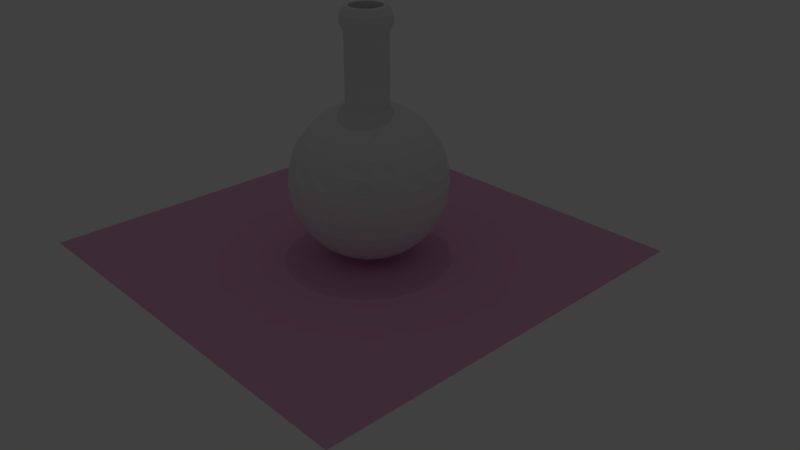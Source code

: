 # Source: flask.blend  (saved by Blender 2.79.0; exported with 4.5.12 LTS)
import bpy
from mathutils import Matrix  # noqa: F401  (used for matrix-valued properties, if any)

bpy.ops.wm.read_factory_settings(use_empty=True)
scene = bpy.context.scene
scene.name = 'Scene'

# ---- collections
col_collection_1 = bpy.data.collections.new('Collection 1'); scene.collection.children.link(col_collection_1)

# ---- materials (node trees are filled in below, after node groups)
mat_material_006 = bpy.data.materials.new('Material.006')
mat_material_006.alpha_threshold = 0.0
mat_material_006.use_transparent_shadow = False
mat_material_006.diffuse_color = (0.8, 0.4087, 0.6152, 1.0)
mat_material_006.specular_color = (1.0, 0.4243, 0.6048)
mat_material_006.roughness = 0.5
mat_material_003 = bpy.data.materials.new('Material.003')
mat_material_003.alpha_threshold = 0.0
mat_material_003.use_transparent_shadow = False
mat_material_003.roughness = 0.5

# ---- material node trees

# ---- world
world_world = bpy.data.worlds.new('World'); scene.world = world_world
world_world.color = (0.05088, 0.05088, 0.05088)
world_world.use_sun_shadow = False
world_world.sun_shadow_jitter_overblur = 0.0
world_world.cycles.sampling_method = 'MANUAL'

# ---- cameras
cam_camera = bpy.data.cameras.new('Camera')
cam_camera.clip_end = 100.0
cam_camera.lens = 35.0
cam_camera.sensor_width = 32.0
cam_camera.sensor_height = 18.0
cam_camera.ortho_scale = 7.314
cam_camera.dof.focus_distance = 0.0
cam_camera.dof.aperture_fstop = 128.0

# ---- lights
light_spot = bpy.data.lights.new('Spot', 'SPOT')
light_spot.transmission_factor = 0.0
light_spot.energy = 100.0
light_spot.shadow_buffer_clip_start = 0.5
light_spot.shadow_soft_size = 0.1
light_spot.shadow_maximum_resolution = 0.006
light_spot.use_absolute_resolution = True

# ---- meshes
me_plane_003 = bpy.data.meshes.new('Plane.003')
me_plane_003.from_pydata([(-1.0, -1.0, 0.0), (1.0, -1.0, 0.0), (-1.0, 1.0, 0.0), (1.0, 1.0, 0.0)], [], [(0, 1, 3, 2)])
me_plane_003.materials.append(mat_material_006)
me_plane_003.use_remesh_preserve_volume = False
me_plane_003.use_remesh_preserve_attributes = False
me_plane_003.use_mirror_vertex_groups = False
me_plane_003.update()
me_sphere = bpy.data.meshes.new('Sphere')
me_sphere.from_pydata([(0.07466, 0.3753, 0.9239), (0.1084, 0.5449, 0.8315), (0.1379, 0.6935, 0.7071), (0.1622, 0.8155, 0.5556), (0.1802, 0.9061, 0.3827), (0.1913, 0.9619, 0.1951), (0.1951, 0.9808, 7.55e-08), (0.1913, 0.9619, -0.1951), (0.1802, 0.9061, -0.3827), (0.1622, 0.8155, -0.5556), (0.1379, 0.6935, -0.7071), (0.1084, 0.5449, -0.8315), (-0.007832, 0.2679, 0.967), (0.1464, 0.3536, 0.9239), (0.2126, 0.5133, 0.8315), (0.2706, 0.6533, 0.7071), (0.3182, 0.7682, 0.5556), (0.3536, 0.8536, 0.3827), (0.3753, 0.9061, 0.1951), (0.3827, 0.9239, 7.55e-08), (0.3753, 0.9061, -0.1951), (0.3536, 0.8536, -0.3827), (0.3182, 0.7682, -0.5556), (0.2706, 0.6533, -0.7071), (0.2126, 0.5133, -0.8315), (-0.06009, 0.2627, 0.967), (0.2126, 0.3182, 0.9239), (0.3087, 0.4619, 0.8315), (0.3928, 0.5879, 0.7071), (0.4619, 0.6913, 0.5556), (0.5133, 0.7682, 0.3827), (0.5449, 0.8155, 0.1951), (0.5556, 0.8315, 7.55e-08), (0.5449, 0.8155, -0.1951), (0.5133, 0.7682, -0.3827), (0.4619, 0.6913, -0.5556), (0.3928, 0.5879, -0.7071), (0.3087, 0.4619, -0.8315), (-0.1103, 0.2475, 0.967), (0.2706, 0.2706, 0.9239), (0.3928, 0.3928, 0.8315), (0.5, 0.5, 0.7071), (0.5879, 0.5879, 0.5556), (0.6533, 0.6533, 0.3827), (0.6935, 0.6935, 0.1951), (0.7071, 0.7071, 7.55e-08), (0.6935, 0.6935, -0.1951), (0.6533, 0.6533, -0.3827), (0.5879, 0.5879, -0.5556), (0.5, 0.5, -0.7071), (0.3928, 0.3928, -0.8315), (-0.1567, 0.2227, 0.967), (0.3182, 0.2126, 0.9239), (0.4619, 0.3087, 0.8315), (0.5879, 0.3928, 0.7071), (0.6913, 0.4619, 0.5556), (0.7682, 0.5133, 0.3827), (0.8155, 0.5449, 0.1951), (0.8315, 0.5556, 7.55e-08), (0.8155, 0.5449, -0.1951), (0.7682, 0.5133, -0.3827), (0.6913, 0.4619, -0.5556), (0.5879, 0.3928, -0.7071), (0.4619, 0.3087, -0.8315), (-0.1973, 0.1894, 0.967), (0.3536, 0.1464, 0.9239), (0.5133, 0.2126, 0.8315), (0.6533, 0.2706, 0.7071), (0.7682, 0.3182, 0.5556), (0.8536, 0.3536, 0.3827), (0.9061, 0.3753, 0.1951), (0.9239, 0.3827, 7.55e-08), (0.9061, 0.3753, -0.1951), (0.8536, 0.3536, -0.3827), (0.7682, 0.3182, -0.5556), (0.6533, 0.2706, -0.7071), (0.5133, 0.2126, -0.8315), (-0.2306, 0.1488, 0.967), (0.3753, 0.07466, 0.9239), (0.5449, 0.1084, 0.8315), (0.6935, 0.1379, 0.7071), (0.8155, 0.1622, 0.5556), (0.9061, 0.1802, 0.3827), (0.9619, 0.1913, 0.1951), (0.9808, 0.1951, 7.55e-08), (0.9619, 0.1913, -0.1951), (0.9061, 0.1802, -0.3827), (0.8155, 0.1622, -0.5556), (0.6935, 0.1379, -0.7071), (0.5449, 0.1084, -0.8315), (-0.2553, 0.1025, 0.967), (0.3827, -3.192e-07, 0.9239), (0.5556, -3.117e-07, 0.8315), (0.7071, -3.192e-07, 0.7071), (0.8315, -3.341e-07, 0.5556), (0.9239, -2.745e-07, 0.3827), (0.9808, -3.937e-07, 0.1951), (1.0, -3.788e-07, 7.55e-08), (0.9808, -3.937e-07, -0.1951), (0.9239, -2.298e-07, -0.3827), (0.8315, -3.341e-07, -0.5556), (0.7071, -3.192e-07, -0.7071), (0.5556, -3.415e-07, -0.8315), (-0.2706, 0.05226, 0.967), (0.3753, -0.07466, 0.9239), (0.5449, -0.1084, 0.8315), (0.6935, -0.138, 0.7071), (0.8155, -0.1622, 0.5556), (0.9061, -0.1802, 0.3827), (0.9619, -0.1913, 0.1951), (0.9808, -0.1951, 7.55e-08), (0.9619, -0.1913, -0.1951), (0.9061, -0.1802, -0.3827), (0.8155, -0.1622, -0.5556), (0.6935, -0.138, -0.7071), (0.5449, -0.1084, -0.8315), (-0.2757, -2.963e-07, 0.967), (0.3536, -0.1464, 0.9239), (0.5133, -0.2126, 0.8315), (0.6533, -0.2706, 0.7071), (0.7682, -0.3182, 0.5556), (0.8536, -0.3536, 0.3827), (0.9061, -0.3753, 0.1951), (0.9239, -0.3827, 7.55e-08), (0.9061, -0.3753, -0.1951), (0.8536, -0.3536, -0.3827), (0.7682, -0.3182, -0.5556), (0.6533, -0.2706, -0.7071), (0.5133, -0.2126, -0.8315), (-0.2706, -0.05226, 0.967), (0.3182, -0.2126, 0.9239), (0.4619, -0.3087, 0.8315), (0.5879, -0.3928, 0.7071), (0.6913, -0.4619, 0.5556), (0.7682, -0.5133, 0.3827), (0.8155, -0.5449, 0.1951), (0.8315, -0.5556, 7.55e-08), (0.8155, -0.5449, -0.1951), (0.7682, -0.5133, -0.3827), (0.6913, -0.4619, -0.5556), (0.5879, -0.3928, -0.7071), (0.4619, -0.3087, -0.8315), (-0.2553, -0.1025, 0.967), (0.2706, -0.2706, 0.9239), (0.3928, -0.3928, 0.8315), (0.5, -0.5, 0.7071), (0.5879, -0.5879, 0.5556), (0.6533, -0.6533, 0.3827), (0.6935, -0.6935, 0.1951), (0.7071, -0.7071, 7.55e-08), (0.6935, -0.6935, -0.1951), (0.6533, -0.6533, -0.3827), (0.5879, -0.5879, -0.5556), (0.5, -0.5, -0.7071), (0.3928, -0.3928, -0.8315), (-0.2306, -0.1488, 0.967), (0.2126, -0.3182, 0.9239), (0.3087, -0.4619, 0.8315), (0.3928, -0.5879, 0.7071), (0.4619, -0.6913, 0.5556), (0.5133, -0.7682, 0.3827), (0.5449, -0.8155, 0.1951), (0.5556, -0.8315, 7.55e-08), (0.5449, -0.8155, -0.1951), (0.5133, -0.7682, -0.3827), (0.4619, -0.6913, -0.5556), (0.3928, -0.5879, -0.7071), (0.3087, -0.4619, -0.8315), (-0.1973, -0.1894, 0.967), (0.1464, -0.3536, 0.9239), (0.2126, -0.5133, 0.8315), (0.2706, -0.6533, 0.7071), (0.3182, -0.7682, 0.5556), (0.3536, -0.8536, 0.3827), (0.3753, -0.9061, 0.1951), (0.3827, -0.9239, 7.55e-08), (0.3753, -0.9061, -0.1951), (0.3536, -0.8536, -0.3827), (0.3182, -0.7682, -0.5556), (0.2706, -0.6533, -0.7071), (0.2126, -0.5133, -0.8315), (-0.1567, -0.2227, 0.967), (0.07466, -0.3753, 0.9239), (0.1084, -0.5449, 0.8315), (0.1379, -0.6935, 0.7071), (0.1622, -0.8155, 0.5556), (0.1802, -0.9061, 0.3827), (0.1913, -0.9619, 0.1951), (0.1951, -0.9808, 7.55e-08), (0.1913, -0.9619, -0.1951), (0.1802, -0.9061, -0.3827), (0.1622, -0.8155, -0.5556), (0.1379, -0.6935, -0.7071), (0.1084, -0.5449, -0.8315), (-0.1103, -0.2475, 0.967), (4.122e-08, -0.3827, 0.9239), (2.632e-08, -0.5556, 0.8315), (-2.584e-08, -0.7071, 0.7071), (-8.544e-08, -0.8315, 0.5556), (6.357e-08, -0.9239, 0.3827), (-8.544e-08, -0.9808, 0.1951), (-1.003e-07, -1.0, 7.55e-08), (-8.544e-08, -0.9808, -0.1951), (6.357e-08, -0.9239, -0.3827), (-8.544e-08, -0.8315, -0.5556), (-2.584e-08, -0.7071, -0.7071), (-1.094e-08, -0.5556, -0.8315), (-0.06009, -0.2627, 0.967), (-0.07466, -0.3753, 0.9239), (-0.1084, -0.5449, 0.8315), (-0.1379, -0.6935, 0.7071), (-0.1622, -0.8155, 0.5556), (-0.1802, -0.9061, 0.3827), (-0.1913, -0.9619, 0.1951), (-0.1951, -0.9808, 7.55e-08), (-0.1913, -0.9619, -0.1951), (-0.1802, -0.9061, -0.3827), (-0.1622, -0.8155, -0.5556), (-0.1379, -0.6935, -0.7071), (-0.1084, -0.5449, -0.8315), (9.988e-08, -2.98e-07, -0.8315), (9.686e-08, -2.98e-07, -0.8315), (-0.007832, -0.2679, 0.967), (0.04443, -0.2627, 0.967), (-0.1464, -0.3536, 0.9239), (-0.2126, -0.5133, 0.8315), (-0.2706, -0.6533, 0.7071), (-0.3182, -0.7682, 0.5556), (-0.3536, -0.8536, 0.3827), (-0.3753, -0.9061, 0.1951), (-0.3827, -0.9239, 7.55e-08), (-0.3753, -0.9061, -0.1951), (-0.3536, -0.8536, -0.3827), (-0.3182, -0.7682, -0.5556), (-0.2706, -0.6533, -0.7071), (-0.2126, -0.5133, -0.8315), (1.043e-07, -2.98e-07, -0.8315), (8.941e-08, -2.98e-07, -0.8315), (0.09468, -0.2475, 0.967), (-0.2126, -0.3182, 0.9239), (-0.3087, -0.4619, 0.8315), (-0.3928, -0.5879, 0.7071), (-0.4619, -0.6913, 0.5556), (-0.5133, -0.7682, 0.3827), (-0.5449, -0.8155, 0.1951), (-0.5556, -0.8315, 7.55e-08), (-0.5449, -0.8155, -0.1951), (-0.5133, -0.7682, -0.3827), (-0.4619, -0.6913, -0.5556), (-0.3928, -0.5879, -0.7071), (-0.3087, -0.4619, -0.8315), (8.941e-08, -2.98e-07, -0.8315), (8.941e-08, -2.98e-07, -0.8315), (0.141, -0.2227, 0.967), (-0.2706, -0.2706, 0.9239), (-0.3928, -0.3928, 0.8315), (-0.5, -0.5, 0.7071), (-0.5879, -0.5879, 0.5556), (-0.6533, -0.6533, 0.3827), (-0.6935, -0.6935, 0.1951), (-0.7071, -0.7071, 7.55e-08), (-0.6935, -0.6935, -0.1951), (-0.6533, -0.6533, -0.3827), (-0.5879, -0.5879, -0.5556), (-0.5, -0.5, -0.7071), (-0.3928, -0.3928, -0.8315), (1.192e-07, -2.98e-07, -0.8315), (1.192e-07, -3.055e-07, -0.8315), (0.1816, -0.1894, 0.967), (-0.3182, -0.2126, 0.9239), (-0.4619, -0.3087, 0.8315), (-0.5879, -0.3928, 0.7071), (-0.6913, -0.4619, 0.5556), (-0.7682, -0.5133, 0.3827), (-0.8155, -0.5449, 0.1951), (-0.8315, -0.5556, 7.55e-08), (-0.8155, -0.5449, -0.1951), (-0.7682, -0.5133, -0.3827), (-0.6913, -0.4619, -0.5556), (-0.5879, -0.3928, -0.7071), (-0.4619, -0.3087, -0.8315), (1.192e-07, -3.036e-07, -0.8315), (1.192e-07, -3.055e-07, -0.8315), (0.2149, -0.1488, 0.967), (-0.3536, -0.1464, 0.9239), (-0.5133, -0.2126, 0.8315), (-0.6533, -0.2706, 0.7071), (-0.7682, -0.3182, 0.5556), (-0.8536, -0.3536, 0.3827), (-0.9061, -0.3753, 0.1951), (-0.9239, -0.3827, 7.55e-08), (-0.9061, -0.3753, -0.1951), (-0.8536, -0.3536, -0.3827), (-0.7682, -0.3182, -0.5556), (-0.6533, -0.2706, -0.7071), (-0.5133, -0.2126, -0.8315), (1.192e-07, -2.98e-07, -0.8315), (8.941e-08, -2.98e-07, -0.8315), (0.2397, -0.1025, 0.967), (-0.3753, -0.07466, 0.9239), (-0.5449, -0.1084, 0.8315), (-0.6935, -0.1379, 0.7071), (-0.8155, -0.1622, 0.5556), (-0.9061, -0.1802, 0.3827), (-0.9619, -0.1913, 0.1951), (-0.9808, -0.1951, 7.55e-08), (-0.9619, -0.1913, -0.1951), (-0.9061, -0.1802, -0.3827), (-0.8155, -0.1622, -0.5556), (-0.6935, -0.1379, -0.7071), (-0.5449, -0.1084, -0.8315), (8.941e-08, -2.98e-07, -0.8315), (8.941e-08, -2.98e-07, -0.8315), (0.2549, -0.05226, 0.967), (-0.3827, -2.819e-07, 0.9239), (-0.5556, -2.819e-07, 0.8315), (-0.7071, -1.851e-07, 0.7071), (-0.8315, -1.404e-07, 0.5556), (-0.9239, -3.192e-07, 0.3827), (-0.9808, -9.567e-08, 0.1951), (-1.0, -1.404e-07, 7.55e-08), (-0.9808, -9.567e-08, -0.1951), (-0.9239, -3.192e-07, -0.3827), (-0.8315, -1.404e-07, -0.5556), (-0.7071, -1.851e-07, -0.7071), (-0.5556, -2.596e-07, -0.8315), (1.043e-07, -2.98e-07, -0.8315), (9.686e-08, -2.98e-07, -0.8315), (0.26, -3.224e-07, 0.967), (-0.3753, 0.07466, 0.9239), (-0.5449, 0.1084, 0.8315), (-0.6935, 0.1379, 0.7071), (-0.8155, 0.1622, 0.5556), (-0.9061, 0.1802, 0.3827), (-0.9619, 0.1913, 0.1951), (-0.9808, 0.1951, 7.55e-08), (-0.9619, 0.1913, -0.1951), (-0.9061, 0.1802, -0.3827), (-0.8155, 0.1622, -0.5556), (-0.6935, 0.1379, -0.7071), (-0.5449, 0.1084, -0.8315), (9.988e-08, -2.98e-07, -0.8315), (9.686e-08, -2.98e-07, -0.8315), (0.2549, 0.05226, 0.967), (-0.3536, 0.1464, 0.9239), (-0.5133, 0.2126, 0.8315), (-0.6533, 0.2706, 0.7071), (-0.7682, 0.3182, 0.5556), (-0.8536, 0.3536, 0.3827), (-0.9061, 0.3753, 0.1951), (-0.9239, 0.3827, 7.55e-08), (-0.9061, 0.3753, -0.1951), (-0.8536, 0.3536, -0.3827), (-0.7682, 0.3182, -0.5556), (-0.6533, 0.2706, -0.7071), (-0.5133, 0.2126, -0.8315), (1.043e-07, -2.98e-07, -0.8315), (8.941e-08, -2.98e-07, -0.8315), (0.2397, 0.1025, 0.967), (-0.3182, 0.2126, 0.9239), (-0.4619, 0.3087, 0.8315), (-0.5879, 0.3928, 0.7071), (-0.6913, 0.4619, 0.5556), (-0.7682, 0.5133, 0.3827), (-0.8155, 0.5449, 0.1951), (-0.8315, 0.5556, 7.55e-08), (-0.8155, 0.5449, -0.1951), (-0.7682, 0.5133, -0.3827), (-0.6913, 0.4619, -0.5556), (-0.5879, 0.3928, -0.7071), (-0.4619, 0.3087, -0.8315), (8.941e-08, -2.98e-07, -0.8315), (8.941e-08, -2.98e-07, -0.8315), (0.2149, 0.1488, 0.967), (-0.2706, 0.2706, 0.9239), (-0.3928, 0.3928, 0.8315), (-0.5, 0.5, 0.7071), (-0.5879, 0.5879, 0.5556), (-0.6533, 0.6533, 0.3827), (-0.6935, 0.6935, 0.1951), (-0.7071, 0.7071, 7.55e-08), (-0.6935, 0.6935, -0.1951), (-0.6533, 0.6533, -0.3827), (-0.5879, 0.5879, -0.5556), (-0.5, 0.5, -0.7071), (-0.3928, 0.3928, -0.8315), (1.192e-07, -2.98e-07, -0.8315), (1.192e-07, -3.055e-07, -0.8315), (0.1816, 0.1894, 0.967), (-0.2126, 0.3182, 0.9239), (-0.3087, 0.4619, 0.8315), (-0.3928, 0.5879, 0.7071), (-0.4619, 0.6913, 0.5556), (-0.5133, 0.7682, 0.3827), (-0.5449, 0.8155, 0.1951), (-0.5556, 0.8315, 7.55e-08), (-0.5449, 0.8155, -0.1951), (-0.5133, 0.7682, -0.3827), (-0.4619, 0.6913, -0.5556), (-0.3928, 0.5879, -0.7071), (-0.3087, 0.4619, -0.8315), (1.192e-07, -3.036e-07, -0.8315), (1.192e-07, -3.055e-07, -0.8315), (0.141, 0.2227, 0.967), (-0.1464, 0.3536, 0.9239), (-0.2126, 0.5133, 0.8315), (-0.2706, 0.6533, 0.7071), (-0.3182, 0.7682, 0.5556), (-0.3536, 0.8536, 0.3827), (-0.3753, 0.9061, 0.1951), (-0.3827, 0.9239, 7.55e-08), (-0.3753, 0.9061, -0.1951), (-0.3536, 0.8536, -0.3827), (-0.3182, 0.7682, -0.5556), (-0.2706, 0.6533, -0.7071), (-0.2126, 0.5133, -0.8315), (1.192e-07, -2.98e-07, -0.8315), (8.941e-08, -2.98e-07, -0.8315), (0.09468, 0.2475, 0.967), (-0.07466, 0.3753, 0.9239), (-0.1084, 0.5449, 0.8315), (-0.1379, 0.6935, 0.7071), (-0.1622, 0.8155, 0.5556), (-0.1802, 0.9061, 0.3827), (-0.1913, 0.9619, 0.1951), (-0.1951, 0.9808, 7.55e-08), (-0.1913, 0.9619, -0.1951), (-0.1802, 0.9061, -0.3827), (-0.1622, 0.8155, -0.5556), (-0.1379, 0.6935, -0.7071), (-0.1084, 0.5449, -0.8315), (8.941e-08, -2.98e-07, -0.8315), (8.941e-08, -2.98e-07, -0.8315), (0.04443, 0.2627, 0.967), (7.847e-08, 0.3827, 0.9239), (1.083e-07, 0.5556, 0.8315), (1.53e-07, 0.7071, 0.7071), (2.722e-07, 0.8315, 0.5556), (6.357e-08, 0.9239, 0.3827), (2.573e-07, 0.9808, 0.1951), (2.722e-07, 1.0, 7.55e-08), (2.573e-07, 0.9808, -0.1951), (6.357e-08, 0.9239, -0.3827), (2.722e-07, 0.8315, -0.5556), (1.53e-07, 0.7071, -0.7071), (1.232e-07, 0.5556, -0.8315), (1.043e-07, -2.98e-07, -0.8315), (9.686e-08, -2.98e-07, -0.8315), (0.05331, 0.3074, 1.932), (0.1121, 0.2896, 1.932), (0.1663, 0.2606, 1.932), (0.2138, 0.2216, 1.932), (0.2528, 0.1741, 1.932), (0.2817, 0.1199, 1.932), (0.2996, 0.06115, 1.932), (0.3056, -3.246e-07, 1.932), (0.2996, -0.06115, 1.932), (0.2817, -0.1199, 1.932), (0.2528, -0.1741, 1.932), (0.2138, -0.2216, 1.932), (0.1663, -0.2606, 1.932), (0.1121, -0.2896, 1.932), (0.05331, -0.3074, 1.932), (-0.007832, -0.3134, 1.932), (-0.06898, -0.3074, 1.932), (-0.1278, -0.2896, 1.932), (-0.182, -0.2606, 1.932), (-0.2295, -0.2216, 1.932), (-0.2684, -0.1741, 1.932), (-0.2974, -0.1199, 1.932), (-0.3152, -0.06115, 1.932), (-0.3213, -2.941e-07, 1.932), (-0.3152, 0.06115, 1.932), (-0.2974, 0.1199, 1.932), (-0.2684, 0.1741, 1.932), (-0.2295, 0.2216, 1.932), (-0.182, 0.2606, 1.932), (-0.1278, 0.2896, 1.932), (-0.06898, 0.3074, 1.932), (-0.007832, 0.3134, 1.932), (-0.007832, 0.2075, 0.967), (-0.04831, 0.2035, 0.967), (-0.08724, 0.1917, 0.967), (-0.1231, 0.1725, 0.967), (-0.1546, 0.1467, 0.967), (-0.1804, 0.1153, 0.967), (-0.1995, 0.07941, 0.967), (-0.2113, 0.04048, 0.967), (-0.2153, -3e-07, 0.967), (-0.2113, -0.04048, 0.967), (-0.1995, -0.07941, 0.967), (-0.1804, -0.1153, 0.967), (-0.1546, -0.1467, 0.967), (-0.1231, -0.1725, 0.967), (-0.08724, -0.1917, 0.967), (-0.04831, -0.2035, 0.967), (-0.007832, -0.2075, 0.967), (0.03265, -0.2035, 0.967), (0.07158, -0.1917, 0.967), (0.1075, -0.1725, 0.967), (0.1389, -0.1467, 0.967), (0.1647, -0.1153, 0.967), (0.1839, -0.07941, 0.967), (0.1957, -0.04048, 0.967), (0.1997, -3.202e-07, 0.967), (0.1957, 0.04048, 0.967), (0.1839, 0.07941, 0.967), (0.1647, 0.1153, 0.967), (0.1389, 0.1467, 0.967), (0.1075, 0.1725, 0.967), (0.07158, 0.1917, 0.967), (0.03265, 0.2035, 0.967), (-0.007832, 0.2679, 1.841), (-0.06009, 0.2627, 1.841), (-0.1103, 0.2475, 1.841), (-0.1567, 0.2227, 1.841), (-0.1973, 0.1894, 1.841), (-0.2306, 0.1488, 1.841), (-0.2553, 0.1025, 1.841), (-0.2706, 0.05226, 1.841), (-0.2757, -2.963e-07, 1.841), (-0.2706, -0.05226, 1.841), (-0.2553, -0.1025, 1.841), (-0.2306, -0.1488, 1.841), (-0.1973, -0.1894, 1.841), (-0.1567, -0.2227, 1.841), (-0.1103, -0.2475, 1.841), (-0.06009, -0.2627, 1.841), (-0.007832, -0.2679, 1.841), (0.04443, -0.2627, 1.841), (0.09468, -0.2475, 1.841), (0.141, -0.2227, 1.841), (0.1816, -0.1894, 1.841), (0.2149, -0.1488, 1.841), (0.2397, -0.1025, 1.841), (0.2549, -0.05226, 1.841), (0.26, -3.224e-07, 1.841), (0.2549, 0.05226, 1.841), (0.2397, 0.1025, 1.841), (0.2149, 0.1488, 1.841), (0.1816, 0.1894, 1.841), (0.141, 0.2227, 1.841), (0.09468, 0.2475, 1.841), (0.04443, 0.2627, 1.841), (-0.007832, 0.3134, 2.049), (-0.06898, 0.3074, 2.049), (-0.1278, 0.2896, 2.049), (-0.182, 0.2606, 2.049), (-0.2295, 0.2216, 2.049), (-0.2684, 0.1741, 2.049), (-0.2974, 0.1199, 2.049), (-0.3152, 0.06115, 2.049), (-0.3213, -2.941e-07, 2.049), (-0.3152, -0.06115, 2.049), (-0.2974, -0.1199, 2.049), (-0.2684, -0.1741, 2.049), (-0.2295, -0.2216, 2.049), (-0.182, -0.2606, 2.049), (-0.1278, -0.2896, 2.049), (-0.06898, -0.3074, 2.049), (-0.007832, -0.3134, 2.049), (0.05331, -0.3074, 2.049), (0.1121, -0.2896, 2.049), (0.1663, -0.2606, 2.049), (0.2138, -0.2216, 2.049), (0.2528, -0.1741, 2.049), (0.2817, -0.1199, 2.049), (0.2996, -0.06115, 2.049), (0.3056, -3.246e-07, 2.049), (0.2996, 0.06115, 2.049), (0.2817, 0.1199, 2.049), (0.2528, 0.1741, 2.049), (0.2138, 0.2216, 2.049), (0.1663, 0.2606, 2.049), (0.1121, 0.2896, 2.049), (0.05331, 0.3074, 2.049), (-0.007832, 0.2075, 1.841), (-0.04831, 0.2035, 1.841), (-0.08724, 0.1917, 1.841), (-0.1231, 0.1725, 1.841), (-0.1546, 0.1467, 1.841), (-0.1804, 0.1153, 1.841), (-0.1995, 0.07941, 1.841), (-0.2113, 0.04048, 1.841), (-0.2153, -3e-07, 1.841), (-0.2113, -0.04048, 1.841), (-0.1995, -0.07941, 1.841), (-0.1804, -0.1153, 1.841), (-0.1546, -0.1467, 1.841), (-0.1231, -0.1725, 1.841), (-0.08724, -0.1917, 1.841), (-0.04831, -0.2035, 1.841), (-0.007832, -0.2075, 1.841), (0.03265, -0.2035, 1.841), (0.07158, -0.1917, 1.841), (0.1075, -0.1725, 1.841), (0.1389, -0.1467, 1.841), (0.1647, -0.1153, 1.841), (0.1839, -0.07941, 1.841), (0.1957, -0.04048, 1.841), (0.1997, -3.202e-07, 1.841), (0.1957, 0.04048, 1.841), (0.1839, 0.07941, 1.841), (0.1647, 0.1153, 1.841), (0.1389, 0.1467, 1.841), (0.1075, 0.1725, 1.841), (0.07158, 0.1917, 1.841), (0.03265, 0.2035, 1.841), (0.04443, 0.2627, 2.141), (0.09468, 0.2475, 2.141), (0.141, 0.2227, 2.141), (0.1816, 0.1894, 2.141), (0.2149, 0.1488, 2.141), (0.2397, 0.1025, 2.141), (0.2549, 0.05226, 2.141), (0.26, -3.224e-07, 2.141), (0.2549, -0.05226, 2.141), (0.2397, -0.1025, 2.141), (0.2149, -0.1488, 2.141), (0.1816, -0.1894, 2.141), (0.141, -0.2227, 2.141), (0.09468, -0.2475, 2.141), (0.04443, -0.2627, 2.141), (-0.007832, -0.2679, 2.141), (-0.06009, -0.2627, 2.141), (-0.1103, -0.2475, 2.141), (-0.1567, -0.2227, 2.141), (-0.1973, -0.1894, 2.141), (-0.2306, -0.1488, 2.141), (-0.2553, -0.1025, 2.141), (-0.2706, -0.05226, 2.141), (-0.2757, -2.963e-07, 2.141), (-0.2706, 0.05226, 2.141), (-0.2553, 0.1025, 2.141), (-0.2306, 0.1488, 2.141), (-0.1973, 0.1894, 2.141), (-0.1567, 0.2227, 2.141), (-0.1103, 0.2475, 2.141), (-0.06009, 0.2627, 2.141), (-0.007832, 0.2679, 2.141), (-0.007832, 0.2075, 1.941), (-0.04831, 0.2035, 1.941), (-0.08724, 0.1917, 1.941), (-0.1231, 0.1725, 1.941), (-0.1546, 0.1467, 1.941), (-0.1804, 0.1153, 1.941), (-0.1995, 0.07941, 1.941), (-0.2113, 0.04048, 1.941), (-0.2153, -3e-07, 1.941), (-0.2113, -0.04048, 1.941), (-0.1995, -0.07941, 1.941), (-0.1804, -0.1153, 1.941), (-0.1546, -0.1467, 1.941), (-0.1231, -0.1725, 1.941), (-0.08724, -0.1917, 1.941), (-0.04831, -0.2035, 1.941), (-0.007832, -0.2075, 1.941), (0.03265, -0.2035, 1.941), (0.07158, -0.1917, 1.941), (0.1075, -0.1725, 1.941), (0.1389, -0.1467, 1.941), (0.1647, -0.1153, 1.941), (0.1839, -0.07941, 1.941), (0.1957, -0.04048, 1.941), (0.1997, -3.202e-07, 1.941), (0.1957, 0.04048, 1.941), (0.1839, 0.07941, 1.941), (0.1647, 0.1153, 1.941), (0.1389, 0.1467, 1.941), (0.1075, 0.1725, 1.941), (0.07158, 0.1917, 1.941), (0.03265, 0.2035, 1.941), (-0.007832, 0.2075, 2.041), (-0.04831, 0.2035, 2.041), (-0.08724, 0.1917, 2.041), (-0.1231, 0.1725, 2.041), (-0.1546, 0.1467, 2.041), (-0.1804, 0.1153, 2.041), (-0.1995, 0.07941, 2.041), (-0.2113, 0.04048, 2.041), (-0.2153, -3e-07, 2.041), (-0.2113, -0.04048, 2.041), (-0.1995, -0.07941, 2.041), (-0.1804, -0.1153, 2.041), (-0.1546, -0.1467, 2.041), (-0.1231, -0.1725, 2.041), (-0.08724, -0.1917, 2.041), (-0.04831, -0.2035, 2.041), (-0.007832, -0.2075, 2.041), (0.03265, -0.2035, 2.041), (0.07158, -0.1917, 2.041), (0.1075, -0.1725, 2.041), (0.1389, -0.1467, 2.041), (0.1647, -0.1153, 2.041), (0.1839, -0.07941, 2.041), (0.1957, -0.04048, 2.041), (0.1997, -3.202e-07, 2.041), (0.1957, 0.04048, 2.041), (0.1839, 0.07941, 2.041), (0.1647, 0.1153, 2.041), (0.1389, 0.1467, 2.041), (0.1075, 0.1725, 2.041), (0.07158, 0.1917, 2.041), (0.03265, 0.2035, 2.041), (-0.007832, 0.2075, 2.141), (-0.04831, 0.2035, 2.141), (-0.08724, 0.1917, 2.141), (-0.1231, 0.1725, 2.141), (-0.1546, 0.1467, 2.141), (-0.1804, 0.1153, 2.141), (-0.1995, 0.07941, 2.141), (-0.2113, 0.04048, 2.141), (-0.2153, -3e-07, 2.141), (-0.2113, -0.04048, 2.141), (-0.1995, -0.07941, 2.141), (-0.1804, -0.1153, 2.141), (-0.1546, -0.1467, 2.141), (-0.1231, -0.1725, 2.141), (-0.08724, -0.1917, 2.141), (-0.04831, -0.2035, 2.141), (-0.007832, -0.2075, 2.141), (0.03265, -0.2035, 2.141), (0.07158, -0.1917, 2.141), (0.1075, -0.1725, 2.141), (0.1389, -0.1467, 2.141), (0.1647, -0.1153, 2.141), (0.1839, -0.07941, 2.141), (0.1957, -0.04048, 2.141), (0.1997, -3.202e-07, 2.141), (0.1957, 0.04048, 2.141), (0.1839, 0.07941, 2.141), (0.1647, 0.1153, 2.141), (0.1389, 0.1467, 2.141), (0.1075, 0.1725, 2.141), (0.07158, 0.1917, 2.141), (0.03265, 0.2035, 2.141), (-0.007832, 0.2075, 2.141), (-0.04831, 0.2035, 2.141), (-0.08724, 0.1917, 2.141), (-0.1231, 0.1725, 2.141), (-0.1546, 0.1467, 2.141), (-0.1804, 0.1153, 2.141), (-0.1995, 0.07941, 2.141), (-0.2113, 0.04048, 2.141), (-0.2153, -3e-07, 2.141), (-0.2113, -0.04048, 2.141), (-0.1995, -0.07941, 2.141), (-0.1804, -0.1153, 2.141), (-0.1546, -0.1467, 2.141), (-0.1231, -0.1725, 2.141), (-0.08724, -0.1917, 2.141), (-0.04831, -0.2035, 2.141), (-0.007832, -0.2075, 2.141), (0.03265, -0.2035, 2.141), (0.07158, -0.1917, 2.141), (0.1075, -0.1725, 2.141), (0.1389, -0.1467, 2.141), (0.1647, -0.1153, 2.141), (0.1839, -0.07941, 2.141), (0.1957, -0.04048, 2.141), (0.1997, -3.202e-07, 2.141), (0.1957, 0.04048, 2.141), (0.1839, 0.07941, 2.141), (0.1647, 0.1153, 2.141), (0.1389, 0.1467, 2.141), (0.1075, 0.1725, 2.141), (0.07158, 0.1917, 2.141), (0.03265, 0.2035, 2.141)], [], [(441, 440, 6, 7), (442, 441, 7, 8), (435, 434, 0, 1), (443, 442, 8, 9), (436, 435, 1, 2), (444, 443, 9, 10), (437, 436, 2, 3), (445, 444, 10, 11), (438, 437, 3, 4), (439, 438, 4, 5), (440, 439, 5, 6), (6, 5, 18, 19), (7, 6, 19, 20), (8, 7, 20, 21), (1, 0, 13, 14), (9, 8, 21, 22), (2, 1, 14, 15), (10, 9, 22, 23), (3, 2, 15, 16), (11, 10, 23, 24), (4, 3, 16, 17), (5, 4, 17, 18), (15, 14, 27, 28), (23, 22, 35, 36), (16, 15, 28, 29), (24, 23, 36, 37), (17, 16, 29, 30), (18, 17, 30, 31), (19, 18, 31, 32), (20, 19, 32, 33), (21, 20, 33, 34), (14, 13, 26, 27), (22, 21, 34, 35), (32, 31, 44, 45), (33, 32, 45, 46), (34, 33, 46, 47), (27, 26, 39, 40), (35, 34, 47, 48), (28, 27, 40, 41), (36, 35, 48, 49), (29, 28, 41, 42), (37, 36, 49, 50), (30, 29, 42, 43), (31, 30, 43, 44), (49, 48, 61, 62), (42, 41, 54, 55), (50, 49, 62, 63), (43, 42, 55, 56), (44, 43, 56, 57), (45, 44, 57, 58), (46, 45, 58, 59), (47, 46, 59, 60), (40, 39, 52, 53), (48, 47, 60, 61), (41, 40, 53, 54), (59, 58, 71, 72), (60, 59, 72, 73), (53, 52, 65, 66), (61, 60, 73, 74), (54, 53, 66, 67), (62, 61, 74, 75), (55, 54, 67, 68), (63, 62, 75, 76), (56, 55, 68, 69), (57, 56, 69, 70), (58, 57, 70, 71), (76, 75, 88, 89), (69, 68, 81, 82), (70, 69, 82, 83), (71, 70, 83, 84), (72, 71, 84, 85), (73, 72, 85, 86), (66, 65, 78, 79), (74, 73, 86, 87), (67, 66, 79, 80), (75, 74, 87, 88), (68, 67, 80, 81), (86, 85, 98, 99), (79, 78, 91, 92), (87, 86, 99, 100), (80, 79, 92, 93), (88, 87, 100, 101), (81, 80, 93, 94), (89, 88, 101, 102), (82, 81, 94, 95), (83, 82, 95, 96), (84, 83, 96, 97), (85, 84, 97, 98), (95, 94, 107, 108), (96, 95, 108, 109), (97, 96, 109, 110), (98, 97, 110, 111), (99, 98, 111, 112), (92, 91, 104, 105), (100, 99, 112, 113), (93, 92, 105, 106), (101, 100, 113, 114), (94, 93, 106, 107), (102, 101, 114, 115), (112, 111, 124, 125), (105, 104, 117, 118), (113, 112, 125, 126), (106, 105, 118, 119), (114, 113, 126, 127), (107, 106, 119, 120), (115, 114, 127, 128), (108, 107, 120, 121), (109, 108, 121, 122), (110, 109, 122, 123), (111, 110, 123, 124), (122, 121, 134, 135), (123, 122, 135, 136), (124, 123, 136, 137), (125, 124, 137, 138), (118, 117, 130, 131), (126, 125, 138, 139), (119, 118, 131, 132), (127, 126, 139, 140), (120, 119, 132, 133), (128, 127, 140, 141), (121, 120, 133, 134), (131, 130, 143, 144), (139, 138, 151, 152), (132, 131, 144, 145), (140, 139, 152, 153), (133, 132, 145, 146), (141, 140, 153, 154), (134, 133, 146, 147), (135, 134, 147, 148), (136, 135, 148, 149), (137, 136, 149, 150), (138, 137, 150, 151), (148, 147, 160, 161), (149, 148, 161, 162), (150, 149, 162, 163), (151, 150, 163, 164), (144, 143, 156, 157), (152, 151, 164, 165), (145, 144, 157, 158), (153, 152, 165, 166), (146, 145, 158, 159), (154, 153, 166, 167), (147, 146, 159, 160), (165, 164, 177, 178), (158, 157, 170, 171), (166, 165, 178, 179), (159, 158, 171, 172), (167, 166, 179, 180), (160, 159, 172, 173), (161, 160, 173, 174), (162, 161, 174, 175), (163, 162, 175, 176), (164, 163, 176, 177), (157, 156, 169, 170), (175, 174, 187, 188), (176, 175, 188, 189), (177, 176, 189, 190), (170, 169, 182, 183), (178, 177, 190, 191), (171, 170, 183, 184), (179, 178, 191, 192), (172, 171, 184, 185), (180, 179, 192, 193), (173, 172, 185, 186), (174, 173, 186, 187), (192, 191, 204, 205), (185, 184, 197, 198), (193, 192, 205, 206), (186, 185, 198, 199), (187, 186, 199, 200), (188, 187, 200, 201), (189, 188, 201, 202), (190, 189, 202, 203), (183, 182, 195, 196), (191, 190, 203, 204), (184, 183, 196, 197), (314, 299, 129, 116), (202, 201, 214, 215), (156, 143, 268, 253), (203, 202, 215, 216), (196, 195, 208, 209), (204, 203, 216, 217), (197, 196, 209, 210), (205, 204, 217, 218), (198, 197, 210, 211), (206, 205, 218, 219), (199, 198, 211, 212), (265, 280, 297, 311), (200, 199, 212, 213), (154, 167, 357, 371), (201, 200, 213, 214), (211, 210, 226, 227), (219, 218, 234, 235), (212, 211, 227, 228), (219, 235, 326, 327), (213, 212, 228, 229), (385, 400, 237, 251), (214, 213, 229, 230), (269, 254, 168, 155), (215, 214, 230, 231), (195, 182, 223, 222), (216, 215, 231, 232), (209, 208, 224, 225), (217, 216, 232, 233), (210, 209, 225, 226), (218, 217, 233, 234), (231, 230, 245, 246), (299, 284, 142, 129), (232, 231, 246, 247), (225, 224, 239, 240), (233, 232, 247, 248), (226, 225, 240, 241), (234, 233, 248, 249), (227, 226, 241, 242), (235, 234, 249, 250), (228, 227, 242, 243), (24, 37, 432, 446), (229, 228, 243, 244), (310, 325, 281, 282), (230, 229, 244, 245), (359, 344, 90, 77), (250, 249, 264, 265), (243, 242, 257, 258), (50, 63, 417, 431), (244, 243, 258, 259), (102, 115, 387, 401), (245, 244, 259, 260), (26, 13, 418, 403), (246, 245, 260, 261), (374, 359, 77, 64), (247, 246, 261, 262), (240, 239, 254, 255), (248, 247, 262, 263), (241, 240, 255, 256), (249, 248, 263, 264), (242, 241, 256, 257), (143, 130, 283, 268), (262, 261, 276, 277), (255, 254, 269, 270), (263, 262, 277, 278), (256, 255, 270, 271), (264, 263, 278, 279), (257, 256, 271, 272), (265, 264, 279, 280), (258, 257, 272, 273), (430, 445, 220, 221), (259, 258, 273, 274), (128, 141, 372, 386), (260, 259, 274, 275), (130, 117, 298, 283), (261, 260, 275, 276), (273, 272, 287, 288), (235, 250, 312, 326), (274, 273, 288, 289), (193, 206, 341, 342), (275, 274, 289, 290), (284, 269, 155, 142), (276, 275, 290, 291), (39, 26, 403, 388), (277, 276, 291, 292), (270, 269, 284, 285), (278, 277, 292, 293), (271, 270, 285, 286), (279, 278, 293, 294), (272, 271, 286, 287), (280, 279, 294, 295), (292, 291, 306, 307), (285, 284, 299, 300), (293, 292, 307, 308), (286, 285, 300, 301), (294, 293, 308, 309), (287, 286, 301, 302), (295, 294, 309, 310), (288, 287, 302, 303), (280, 295, 296, 297), (289, 288, 303, 304), (355, 370, 252, 266), (290, 289, 304, 305), (169, 156, 253, 238), (291, 290, 305, 306), (419, 404, 38, 25), (76, 89, 402, 416), (304, 303, 318, 319), (400, 415, 236, 237), (305, 304, 319, 320), (239, 224, 194, 181), (306, 305, 320, 321), (0, 434, 12, 433), (307, 306, 321, 322), (300, 299, 314, 315), (308, 307, 322, 323), (301, 300, 315, 316), (309, 308, 323, 324), (302, 301, 316, 317), (310, 309, 324, 325), (303, 302, 317, 318), (323, 322, 337, 338), (316, 315, 330, 331), (324, 323, 338, 339), (317, 316, 331, 332), (325, 324, 339, 340), (318, 317, 332, 333), (167, 180, 356, 357), (319, 318, 333, 334), (11, 24, 446, 447), (320, 319, 334, 335), (91, 78, 343, 328), (321, 320, 335, 336), (182, 169, 238, 223), (322, 321, 336, 337), (315, 314, 329, 330), (206, 219, 327, 341), (335, 334, 349, 350), (404, 389, 51, 38), (336, 335, 350, 351), (78, 65, 358, 343), (337, 336, 351, 352), (330, 329, 344, 345), (338, 337, 352, 353), (331, 330, 345, 346), (339, 338, 353, 354), (332, 331, 346, 347), (340, 339, 354, 355), (333, 332, 347, 348), (325, 340, 267, 281), (334, 333, 348, 349), (346, 345, 360, 361), (354, 353, 368, 369), (347, 346, 361, 362), (355, 354, 369, 370), (348, 347, 362, 363), (37, 50, 431, 432), (349, 348, 363, 364), (370, 385, 251, 252), (350, 349, 364, 365), (329, 314, 116, 103), (351, 350, 365, 366), (117, 104, 313, 298), (352, 351, 366, 367), (345, 344, 359, 360), (353, 352, 367, 368), (365, 364, 379, 380), (65, 52, 373, 358), (366, 365, 380, 381), (224, 208, 207, 194), (367, 366, 381, 382), (360, 359, 374, 375), (368, 367, 382, 383), (361, 360, 375, 376), (369, 368, 383, 384), (362, 361, 376, 377), (370, 369, 384, 385), (363, 362, 377, 378), (63, 76, 416, 417), (364, 363, 378, 379), (141, 154, 371, 372), (384, 383, 398, 399), (377, 376, 391, 392), (385, 384, 399, 400), (378, 377, 392, 393), (115, 128, 386, 387), (379, 378, 393, 394), (295, 310, 282, 296), (380, 379, 394, 395), (104, 91, 328, 313), (381, 380, 395, 396), (344, 329, 103, 90), (382, 381, 396, 397), (375, 374, 389, 390), (383, 382, 397, 398), (376, 375, 390, 391), (254, 239, 181, 168), (396, 395, 410, 411), (13, 0, 433, 418), (397, 396, 411, 412), (390, 389, 404, 405), (398, 397, 412, 413), (391, 390, 405, 406), (399, 398, 413, 414), (392, 391, 406, 407), (400, 399, 414, 415), (393, 392, 407, 408), (89, 102, 401, 402), (394, 393, 408, 409), (180, 193, 342, 356), (395, 394, 409, 410), (407, 406, 421, 422), (415, 414, 429, 430), (408, 407, 422, 423), (445, 11, 447, 220), (409, 408, 423, 424), (250, 265, 311, 312), (410, 409, 424, 425), (208, 195, 222, 207), (411, 410, 425, 426), (389, 374, 64, 51), (412, 411, 426, 427), (405, 404, 419, 420), (413, 412, 427, 428), (406, 405, 420, 421), (414, 413, 428, 429), (426, 425, 440, 441), (52, 39, 388, 373), (427, 426, 441, 442), (420, 419, 434, 435), (428, 427, 442, 443), (421, 420, 435, 436), (429, 428, 443, 444), (422, 421, 436, 437), (430, 429, 444, 445), (423, 422, 437, 438), (340, 355, 266, 267), (424, 423, 438, 439), (415, 430, 221, 236), (425, 424, 439, 440), (434, 419, 25, 12), (493, 492, 588, 589), (433, 12, 512, 543), (253, 268, 532, 531), (490, 489, 585, 586), (103, 116, 520, 519), (491, 490, 586, 587), (238, 253, 531, 530), (488, 487, 583, 584), (343, 358, 538, 537), (489, 488, 584, 585), (482, 481, 577, 578), (51, 64, 516, 515), (486, 485, 581, 582), (222, 223, 529, 528), (481, 480, 576, 577), (207, 222, 528, 527), (487, 486, 582, 583), (480, 511, 607, 576), (484, 483, 579, 580), (283, 298, 534, 533), (510, 509, 605, 606), (194, 207, 527, 526), (485, 484, 580, 581), (511, 510, 606, 607), (483, 482, 578, 579), (155, 168, 524, 523), (508, 507, 603, 604), (509, 508, 604, 605), (223, 238, 530, 529), (168, 181, 525, 524), (506, 505, 601, 602), (418, 433, 543, 542), (507, 506, 602, 603), (504, 503, 599, 600), (142, 155, 523, 522), (181, 194, 526, 525), (505, 504, 600, 601), (388, 403, 541, 540), (502, 501, 597, 598), (503, 502, 598, 599), (116, 129, 521, 520), (500, 499, 595, 596), (358, 373, 539, 538), (373, 388, 540, 539), (501, 500, 596, 597), (129, 142, 522, 521), (90, 103, 519, 518), (498, 497, 593, 594), (499, 498, 594, 595), (328, 343, 537, 536), (403, 418, 542, 541), (496, 495, 591, 592), (64, 77, 517, 516), (497, 496, 592, 593), (313, 328, 536, 535), (25, 38, 514, 513), (298, 313, 535, 534), (494, 493, 589, 590), (77, 90, 518, 517), (495, 494, 590, 591), (12, 25, 513, 512), (38, 51, 515, 514), (492, 491, 587, 588), (268, 283, 533, 532), (584, 583, 647, 648), (538, 539, 452, 453), (585, 584, 648, 649), (578, 577, 641, 642), (535, 536, 455, 456), (582, 581, 645, 646), (577, 576, 640, 641), (536, 537, 454, 455), (583, 582, 646, 647), (576, 607, 671, 640), (533, 534, 457, 458), (580, 579, 643, 644), (606, 605, 669, 670), (534, 535, 456, 457), (581, 580, 644, 645), (607, 606, 670, 671), (531, 532, 459, 460), (579, 578, 642, 643), (604, 603, 667, 668), (532, 533, 458, 459), (605, 604, 668, 669), (529, 530, 461, 462), (602, 601, 665, 666), (530, 531, 460, 461), (603, 602, 666, 667), (527, 528, 463, 464), (600, 599, 663, 664), (528, 529, 462, 463), (601, 600, 664, 665), (525, 526, 465, 466), (598, 597, 661, 662), (526, 527, 464, 465), (599, 598, 662, 663), (523, 524, 467, 468), (596, 595, 659, 660), (524, 525, 466, 467), (597, 596, 660, 661), (521, 522, 469, 470), (594, 593, 657, 658), (522, 523, 468, 469), (595, 594, 658, 659), (519, 520, 471, 472), (592, 591, 655, 656), (520, 521, 470, 471), (513, 514, 477, 478), (593, 592, 656, 657), (517, 518, 473, 474), (512, 513, 478, 479), (590, 589, 653, 654), (518, 519, 472, 473), (543, 512, 479, 448), (591, 590, 654, 655), (515, 516, 475, 476), (541, 542, 449, 450), (588, 587, 651, 652), (516, 517, 474, 475), (542, 543, 448, 449), (589, 588, 652, 653), (514, 515, 476, 477), (539, 540, 451, 452), (586, 585, 649, 650), (540, 541, 450, 451), (587, 586, 650, 651), (537, 538, 453, 454), (653, 652, 684, 685), (465, 464, 559, 558), (650, 649, 681, 682), (466, 465, 558, 557), (651, 650, 682, 683), (463, 462, 561, 560), (648, 647, 679, 680), (464, 463, 560, 559), (649, 648, 680, 681), (642, 641, 673, 674), (461, 460, 563, 562), (646, 645, 677, 678), (641, 640, 672, 673), (462, 461, 562, 561), (647, 646, 678, 679), (640, 671, 703, 672), (459, 458, 565, 564), (644, 643, 675, 676), (670, 669, 701, 702), (460, 459, 564, 563), (645, 644, 676, 677), (671, 670, 702, 703), (457, 456, 567, 566), (643, 642, 674, 675), (668, 667, 699, 700), (458, 457, 566, 565), (669, 668, 700, 701), (455, 454, 569, 568), (666, 665, 697, 698), (456, 455, 568, 567), (667, 666, 698, 699), (453, 452, 571, 570), (664, 663, 695, 696), (454, 453, 570, 569), (665, 664, 696, 697), (451, 450, 573, 572), (662, 661, 693, 694), (452, 451, 572, 571), (477, 476, 547, 546), (663, 662, 694, 695), (449, 448, 575, 574), (475, 474, 549, 548), (660, 659, 691, 692), (450, 449, 574, 573), (476, 475, 548, 547), (661, 660, 692, 693), (448, 479, 544, 575), (473, 472, 551, 550), (658, 657, 689, 690), (479, 478, 545, 544), (474, 473, 550, 549), (659, 658, 690, 691), (478, 477, 546, 545), (471, 470, 553, 552), (656, 655, 687, 688), (472, 471, 552, 551), (657, 656, 688, 689), (469, 468, 555, 554), (654, 653, 685, 686), (470, 469, 554, 553), (655, 654, 686, 687), (467, 466, 557, 556), (652, 651, 683, 684), (468, 467, 556, 555), (686, 685, 749, 750), (564, 565, 618, 619), (687, 686, 750, 751), (561, 562, 621, 622), (684, 683, 747, 748), (562, 563, 620, 621), (685, 684, 748, 749), (559, 560, 623, 624), (682, 681, 745, 746), (560, 561, 622, 623), (683, 682, 746, 747), (557, 558, 625, 626), (680, 679, 743, 744), (558, 559, 624, 625), (681, 680, 744, 745), (674, 673, 737, 738), (555, 556, 627, 628), (678, 677, 741, 742), (673, 672, 736, 737), (556, 557, 626, 627), (679, 678, 742, 743), (672, 703, 767, 736), (553, 554, 629, 630), (676, 675, 739, 740), (702, 701, 765, 766), (554, 555, 628, 629), (677, 676, 740, 741), (703, 702, 766, 767), (551, 552, 631, 632), (675, 674, 738, 739), (700, 699, 763, 764), (552, 553, 630, 631), (545, 546, 637, 638), (701, 700, 764, 765), (549, 550, 633, 634), (544, 545, 638, 639), (698, 697, 761, 762), (550, 551, 632, 633), (575, 544, 639, 608), (699, 698, 762, 763), (547, 548, 635, 636), (573, 574, 609, 610), (696, 695, 759, 760), (548, 549, 634, 635), (574, 575, 608, 609), (697, 696, 760, 761), (546, 547, 636, 637), (571, 572, 611, 612), (694, 693, 757, 758), (572, 573, 610, 611), (695, 694, 758, 759), (569, 570, 613, 614), (692, 691, 755, 756), (570, 571, 612, 613), (693, 692, 756, 757), (567, 568, 615, 616), (690, 689, 753, 754), (568, 569, 614, 615), (691, 690, 754, 755), (565, 566, 617, 618), (688, 687, 751, 752), (566, 567, 616, 617), (689, 688, 752, 753), (563, 564, 619, 620), (611, 610, 733, 732), (623, 622, 721, 720), (639, 638, 705, 704), (635, 634, 709, 708), (630, 629, 714, 713), (609, 608, 735, 734), (638, 637, 706, 705), (621, 620, 723, 722), (633, 632, 711, 710), (620, 619, 724, 723), (636, 635, 708, 707), (619, 618, 725, 724), (626, 625, 718, 717), (631, 630, 713, 712), (610, 609, 734, 733), (616, 615, 728, 727), (632, 631, 712, 711), (617, 616, 727, 726), (622, 621, 722, 721), (629, 628, 715, 714), (615, 614, 729, 728), (627, 626, 717, 716), (618, 617, 726, 725), (612, 611, 732, 731), (628, 627, 716, 715), (613, 612, 731, 730), (634, 633, 710, 709), (625, 624, 719, 718), (637, 636, 707, 706), (608, 639, 704, 735), (614, 613, 730, 729), (624, 623, 720, 719), (727, 728, 760, 759), (716, 717, 749, 748), (730, 731, 763, 762), (715, 716, 748, 747), (729, 730, 762, 761), (718, 719, 751, 750), (732, 733, 765, 764), (717, 718, 750, 749), (731, 732, 764, 763), (720, 721, 753, 752), (706, 707, 739, 738), (734, 735, 767, 766), (719, 720, 752, 751), (708, 709, 741, 740), (733, 734, 766, 765), (722, 723, 755, 754), (707, 708, 740, 739), (735, 704, 736, 767), (721, 722, 754, 753), (710, 711, 743, 742), (704, 705, 737, 736), (724, 725, 757, 756), (709, 710, 742, 741), (705, 706, 738, 737), (723, 724, 756, 755), (712, 713, 745, 744), (726, 727, 759, 758), (711, 712, 744, 743), (725, 726, 758, 757), (714, 715, 747, 746), (728, 729, 761, 760), (713, 714, 746, 745)])
me_sphere.materials.append(mat_material_003)
me_sphere.use_remesh_preserve_volume = False
me_sphere.use_remesh_preserve_attributes = False
me_sphere.use_mirror_vertex_groups = False
me_sphere.update()

# ---- objects
ob_plane = bpy.data.objects.new('Plane', me_plane_003)
ob_spot = bpy.data.objects.new('Spot', light_spot)
ob_sphere = bpy.data.objects.new('Sphere', me_sphere)
ob_camera = bpy.data.objects.new('Camera', cam_camera)

# ---- transforms, parenting, visibility, modifiers, constraints
ob_plane.location = (-0.1794, -0.0395, 0.04326)
ob_plane.scale = (2.755, 2.755, 2.755)
ob_plane.hide_viewport = True
ob_plane.lineart.crease_threshold = 0.0
ob_spot.location = (-1.948, 2.223, 19.05)
ob_spot.lineart.crease_threshold = 0.0
ob_sphere.location = (-0.01258, 0.0332, 1.031)
ob_sphere.lineart.crease_threshold = 0.0
_m = ob_sphere.modifiers.new('Decimate', 'DECIMATE')
_m.decimate_type = 'DISSOLVE'
_m.ratio = 0.8131
_m.iterations = 1
_m.angle_limit = 0.192
_m.use_dissolve_boundaries = True
ob_camera.location = (7.481, -6.508, 5.344)
ob_camera.rotation_euler = (1.109, 0.0, 0.8149)
ob_camera.lock_rotations_4d = False
ob_camera.empty_display_type = 'ARROWS'
ob_camera.color = (0.0, 0.0, 0.0, 0.0)
ob_camera.display_type = 'WIRE'
ob_camera.lineart.crease_threshold = 0.0

# ---- collection membership
col_collection_1.objects.link(ob_plane)
col_collection_1.objects.link(ob_spot)
col_collection_1.objects.link(ob_sphere)
col_collection_1.objects.link(ob_camera)

# ---- scene / render settings (as saved in the file)
scene.camera = ob_camera
scene.frame_start = 1; scene.frame_end = 250; scene.frame_set(14)
scene.render.engine = 'BLENDER_EEVEE_NEXT'
scene.render.resolution_percentage = 22
scene.render.dither_intensity = 0.0
scene.cycles.use_denoising = False
scene.cycles.samples = 128
scene.cycles.sampling_pattern = 'TABULATED_SOBOL'
scene.cycles.use_adaptive_sampling = False
scene.cycles.use_light_tree = False
scene.cycles.blur_glossy = 0.0
scene.cycles.sample_clamp_indirect = 0.0
scene.view_settings.view_transform = 'Standard'
bpy.context.view_layer.update()
